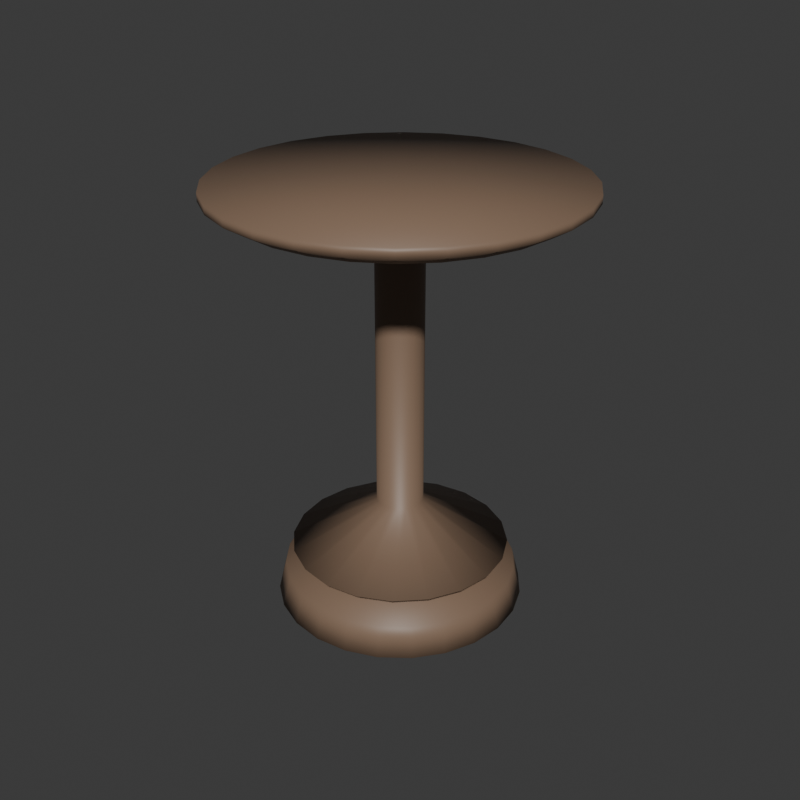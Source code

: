 # Source: FUR_SideTable_v001.blend  (saved by Blender 5.1.30; exported with 4.5.12 LTS)
import bpy
from mathutils import Matrix  # noqa: F401  (used for matrix-valued properties, if any)

bpy.ops.wm.read_factory_settings(use_empty=True)
scene = bpy.context.scene
scene.name = 'Scene'

# ---- collections
col_collection = bpy.data.collections.new('Collection'); scene.collection.children.link(col_collection)

# ---- materials (node trees are filled in below, after node groups)
mat_mat_wood_walnut = bpy.data.materials.new('MAT_Wood_Walnut')
mat_mat_wood_walnut.diffuse_color = (0.23, 0.15, 0.1, 1.0)

# ---- material node trees
mat_mat_wood_walnut.use_nodes = True; mat_mat_wood_walnut.node_tree.nodes.clear()
_N = mat_mat_wood_walnut.node_tree.nodes; _L = mat_mat_wood_walnut.node_tree.links
n0 = _N.new('ShaderNodeBsdfPrincipled'); n0.name = 'Principled BSDF'; n0.location = (-200, 100)
n0.inputs[0].default_value = (0.23, 0.15, 0.1, 1.0)
n1 = _N.new('ShaderNodeOutputMaterial'); n1.name = 'Material Output'; n1.location = (200, 100)
_L.new(n0.outputs[0], n1.inputs[0])
n1.is_active_output = True

# ---- world
world_world = bpy.data.worlds.new('World'); scene.world = world_world
world_world.use_nodes = True; world_world.node_tree.nodes.clear()
_N = world_world.node_tree.nodes; _L = world_world.node_tree.links
n0 = _N.new('ShaderNodeOutputWorld'); n0.name = 'World Output'; n0.location = (200, 100)
n1 = _N.new('ShaderNodeBackground'); n1.name = 'Background'; n1.location = (-200, 100)
n1.inputs[0].default_value = (0.05088, 0.05088, 0.05088, 1.0)
_L.new(n1.outputs[0], n0.inputs[0])
n0.is_active_output = True
world_world.color = (0.05088, 0.05088, 0.05088)
world_world.sun_shadow_jitter_overblur = 0.0

# ---- meshes
me_top_mesh = bpy.data.meshes.new('top_mesh')
me_top_mesh.from_pydata([(0.2, 0.0, 0.53), (0.225, 0.0, 0.545), (0.225, 0.0, 0.555), (0.0, 0.0, 0.555), (0.195, 0.0445, 0.53), (0.2194, 0.05007, 0.545), (0.2194, 0.05007, 0.555), (0.0, 0.0, 0.555), (0.1802, 0.08678, 0.53), (0.2027, 0.09762, 0.545), (0.2027, 0.09762, 0.555), (0.0, 0.0, 0.555), (0.1564, 0.1247, 0.53), (0.1759, 0.1403, 0.545), (0.1759, 0.1403, 0.555), (0.0, 0.0, 0.555), (0.1247, 0.1564, 0.53), (0.1403, 0.1759, 0.545), (0.1403, 0.1759, 0.555), (0.0, 0.0, 0.555), (0.08678, 0.1802, 0.53), (0.09762, 0.2027, 0.545), (0.09762, 0.2027, 0.555), (0.0, 0.0, 0.555), (0.0445, 0.195, 0.53), (0.05007, 0.2194, 0.545), (0.05007, 0.2194, 0.555), (0.0, 0.0, 0.555), (1.225e-17, 0.2, 0.53), (1.378e-17, 0.225, 0.545), (1.378e-17, 0.225, 0.555), (0.0, 0.0, 0.555), (-0.0445, 0.195, 0.53), (-0.05007, 0.2194, 0.545), (-0.05007, 0.2194, 0.555), (0.0, 0.0, 0.555), (-0.08678, 0.1802, 0.53), (-0.09762, 0.2027, 0.545), (-0.09762, 0.2027, 0.555), (0.0, 0.0, 0.555), (-0.1247, 0.1564, 0.53), (-0.1403, 0.1759, 0.545), (-0.1403, 0.1759, 0.555), (0.0, 0.0, 0.555), (-0.1564, 0.1247, 0.53), (-0.1759, 0.1403, 0.545), (-0.1759, 0.1403, 0.555), (0.0, 0.0, 0.555), (-0.1802, 0.08678, 0.53), (-0.2027, 0.09762, 0.545), (-0.2027, 0.09762, 0.555), (0.0, 0.0, 0.555), (-0.195, 0.0445, 0.53), (-0.2194, 0.05007, 0.545), (-0.2194, 0.05007, 0.555), (0.0, 0.0, 0.555), (-0.2, 2.449e-17, 0.53), (-0.225, 2.755e-17, 0.545), (-0.225, 2.755e-17, 0.555), (0.0, 0.0, 0.555), (-0.195, -0.0445, 0.53), (-0.2194, -0.05007, 0.545), (-0.2194, -0.05007, 0.555), (0.0, 0.0, 0.555), (-0.1802, -0.08678, 0.53), (-0.2027, -0.09762, 0.545), (-0.2027, -0.09762, 0.555), (0.0, 0.0, 0.555), (-0.1564, -0.1247, 0.53), (-0.1759, -0.1403, 0.545), (-0.1759, -0.1403, 0.555), (0.0, 0.0, 0.555), (-0.1247, -0.1564, 0.53), (-0.1403, -0.1759, 0.545), (-0.1403, -0.1759, 0.555), (0.0, 0.0, 0.555), (-0.08678, -0.1802, 0.53), (-0.09762, -0.2027, 0.545), (-0.09762, -0.2027, 0.555), (0.0, 0.0, 0.555), (-0.0445, -0.195, 0.53), (-0.05007, -0.2194, 0.545), (-0.05007, -0.2194, 0.555), (0.0, 0.0, 0.555), (-3.674e-17, -0.2, 0.53), (-4.133e-17, -0.225, 0.545), (-4.133e-17, -0.225, 0.555), (0.0, 0.0, 0.555), (0.0445, -0.195, 0.53), (0.05007, -0.2194, 0.545), (0.05007, -0.2194, 0.555), (0.0, 0.0, 0.555), (0.08678, -0.1802, 0.53), (0.09762, -0.2027, 0.545), (0.09762, -0.2027, 0.555), (0.0, 0.0, 0.555), (0.1247, -0.1564, 0.53), (0.1403, -0.1759, 0.545), (0.1403, -0.1759, 0.555), (0.0, 0.0, 0.555), (0.1564, -0.1247, 0.53), (0.1759, -0.1403, 0.545), (0.1759, -0.1403, 0.555), (0.0, 0.0, 0.555), (0.1802, -0.08678, 0.53), (0.2027, -0.09762, 0.545), (0.2027, -0.09762, 0.555), (0.0, 0.0, 0.555), (0.195, -0.0445, 0.53), (0.2194, -0.05007, 0.545), (0.2194, -0.05007, 0.555), (0.0, 0.0, 0.555), (0.0001, 0.0, 0.08), (0.14, 0.0, 0.08), (0.03, 0.0, 0.14), (0.03, 0.0, 0.5), (0.035, 0.0, 0.53), (9.511e-05, 3.09e-05, 0.08), (0.1331, 0.04326, 0.08), (0.02853, 0.009271, 0.14), (0.02853, 0.009271, 0.5), (0.03329, 0.01082, 0.53), (8.09e-05, 5.878e-05, 0.08), (0.1133, 0.08229, 0.08), (0.02427, 0.01763, 0.14), (0.02427, 0.01763, 0.5), (0.02832, 0.02057, 0.53), (5.878e-05, 8.09e-05, 0.08), (0.08229, 0.1133, 0.08), (0.01763, 0.02427, 0.14), (0.01763, 0.02427, 0.5), (0.02057, 0.02832, 0.53), (3.09e-05, 9.511e-05, 0.08), (0.04326, 0.1331, 0.08), (0.009271, 0.02853, 0.14), (0.009271, 0.02853, 0.5), (0.01082, 0.03329, 0.53), (6.123e-21, 0.0001, 0.08), (8.573e-18, 0.14, 0.08), (1.837e-18, 0.03, 0.14), (1.837e-18, 0.03, 0.5), (2.143e-18, 0.035, 0.53), (-3.09e-05, 9.511e-05, 0.08), (-0.04326, 0.1331, 0.08), (-0.009271, 0.02853, 0.14), (-0.009271, 0.02853, 0.5), (-0.01082, 0.03329, 0.53), (-5.878e-05, 8.09e-05, 0.08), (-0.08229, 0.1133, 0.08), (-0.01763, 0.02427, 0.14), (-0.01763, 0.02427, 0.5), (-0.02057, 0.02832, 0.53), (-8.09e-05, 5.878e-05, 0.08), (-0.1133, 0.08229, 0.08), (-0.02427, 0.01763, 0.14), (-0.02427, 0.01763, 0.5), (-0.02832, 0.02057, 0.53), (-9.511e-05, 3.09e-05, 0.08), (-0.1331, 0.04326, 0.08), (-0.02853, 0.009271, 0.14), (-0.02853, 0.009271, 0.5), (-0.03329, 0.01082, 0.53), (-0.0001, 1.225e-20, 0.08), (-0.14, 1.715e-17, 0.08), (-0.03, 3.674e-18, 0.14), (-0.03, 3.674e-18, 0.5), (-0.035, 4.286e-18, 0.53), (-9.511e-05, -3.09e-05, 0.08), (-0.1331, -0.04326, 0.08), (-0.02853, -0.009271, 0.14), (-0.02853, -0.009271, 0.5), (-0.03329, -0.01082, 0.53), (-8.09e-05, -5.878e-05, 0.08), (-0.1133, -0.08229, 0.08), (-0.02427, -0.01763, 0.14), (-0.02427, -0.01763, 0.5), (-0.02832, -0.02057, 0.53), (-5.878e-05, -8.09e-05, 0.08), (-0.08229, -0.1133, 0.08), (-0.01763, -0.02427, 0.14), (-0.01763, -0.02427, 0.5), (-0.02057, -0.02832, 0.53), (-3.09e-05, -9.511e-05, 0.08), (-0.04326, -0.1331, 0.08), (-0.009271, -0.02853, 0.14), (-0.009271, -0.02853, 0.5), (-0.01082, -0.03329, 0.53), (-1.837e-20, -0.0001, 0.08), (-2.572e-17, -0.14, 0.08), (-5.511e-18, -0.03, 0.14), (-5.511e-18, -0.03, 0.5), (-6.429e-18, -0.035, 0.53), (3.09e-05, -9.511e-05, 0.08), (0.04326, -0.1331, 0.08), (0.009271, -0.02853, 0.14), (0.009271, -0.02853, 0.5), (0.01082, -0.03329, 0.53), (5.878e-05, -8.09e-05, 0.08), (0.08229, -0.1133, 0.08), (0.01763, -0.02427, 0.14), (0.01763, -0.02427, 0.5), (0.02057, -0.02832, 0.53), (8.09e-05, -5.878e-05, 0.08), (0.1133, -0.08229, 0.08), (0.02427, -0.01763, 0.14), (0.02427, -0.01763, 0.5), (0.02832, -0.02057, 0.53), (9.511e-05, -3.09e-05, 0.08), (0.1331, -0.04326, 0.08), (0.02853, -0.009271, 0.14), (0.02853, -0.009271, 0.5), (0.03329, -0.01082, 0.53), (0.0, 0.0, 0.08), (0.0, 0.0, 0.53), (0.0001, 0.0, 0.005), (0.16, 0.0, 0.01), (0.15, 0.0, 0.05), (0.05, 0.0, 0.08), (9.659e-05, 2.588e-05, 0.005), (0.1545, 0.04141, 0.01), (0.1449, 0.03882, 0.05), (0.0483, 0.01294, 0.08), (8.66e-05, 5e-05, 0.005), (0.1386, 0.08, 0.01), (0.1299, 0.075, 0.05), (0.0433, 0.025, 0.08), (7.071e-05, 7.071e-05, 0.005), (0.1131, 0.1131, 0.01), (0.1061, 0.1061, 0.05), (0.03536, 0.03536, 0.08), (5e-05, 8.66e-05, 0.005), (0.08, 0.1386, 0.01), (0.075, 0.1299, 0.05), (0.025, 0.0433, 0.08), (2.588e-05, 9.659e-05, 0.005), (0.04141, 0.1545, 0.01), (0.03882, 0.1449, 0.05), (0.01294, 0.0483, 0.08), (6.123e-21, 0.0001, 0.005), (9.797e-18, 0.16, 0.01), (9.185e-18, 0.15, 0.05), (3.062e-18, 0.05, 0.08), (-2.588e-05, 9.659e-05, 0.005), (-0.04141, 0.1545, 0.01), (-0.03882, 0.1449, 0.05), (-0.01294, 0.0483, 0.08), (-5e-05, 8.66e-05, 0.005), (-0.08, 0.1386, 0.01), (-0.075, 0.1299, 0.05), (-0.025, 0.0433, 0.08), (-7.071e-05, 7.071e-05, 0.005), (-0.1131, 0.1131, 0.01), (-0.1061, 0.1061, 0.05), (-0.03536, 0.03536, 0.08), (-8.66e-05, 5e-05, 0.005), (-0.1386, 0.08, 0.01), (-0.1299, 0.075, 0.05), (-0.0433, 0.025, 0.08), (-9.659e-05, 2.588e-05, 0.005), (-0.1545, 0.04141, 0.01), (-0.1449, 0.03882, 0.05), (-0.0483, 0.01294, 0.08), (-0.0001, 1.225e-20, 0.005), (-0.16, 1.959e-17, 0.01), (-0.15, 1.837e-17, 0.05), (-0.05, 6.123e-18, 0.08), (-9.659e-05, -2.588e-05, 0.005), (-0.1545, -0.04141, 0.01), (-0.1449, -0.03882, 0.05), (-0.0483, -0.01294, 0.08), (-8.66e-05, -5e-05, 0.005), (-0.1386, -0.08, 0.01), (-0.1299, -0.075, 0.05), (-0.0433, -0.025, 0.08), (-7.071e-05, -7.071e-05, 0.005), (-0.1131, -0.1131, 0.01), (-0.1061, -0.1061, 0.05), (-0.03536, -0.03536, 0.08), (-5e-05, -8.66e-05, 0.005), (-0.08, -0.1386, 0.01), (-0.075, -0.1299, 0.05), (-0.025, -0.0433, 0.08), (-2.588e-05, -9.659e-05, 0.005), (-0.04141, -0.1545, 0.01), (-0.03882, -0.1449, 0.05), (-0.01294, -0.0483, 0.08), (-1.837e-20, -0.0001, 0.005), (-2.939e-17, -0.16, 0.01), (-2.755e-17, -0.15, 0.05), (-9.185e-18, -0.05, 0.08), (2.588e-05, -9.659e-05, 0.005), (0.04141, -0.1545, 0.01), (0.03882, -0.1449, 0.05), (0.01294, -0.0483, 0.08), (5e-05, -8.66e-05, 0.005), (0.08, -0.1386, 0.01), (0.075, -0.1299, 0.05), (0.025, -0.0433, 0.08), (7.071e-05, -7.071e-05, 0.005), (0.1131, -0.1131, 0.01), (0.1061, -0.1061, 0.05), (0.03536, -0.03536, 0.08), (8.66e-05, -5e-05, 0.005), (0.1386, -0.08, 0.01), (0.1299, -0.075, 0.05), (0.0433, -0.025, 0.08), (9.659e-05, -2.588e-05, 0.005), (0.1545, -0.04141, 0.01), (0.1449, -0.03882, 0.05), (0.0483, -0.01294, 0.08), (0.0, 0.0, 0.005), (0.0, 0.0, 0.08)], [], [(0, 4, 5, 1), (1, 5, 6, 2), (2, 6, 7, 3), (4, 8, 9, 5), (5, 9, 10, 6), (6, 10, 11, 7), (8, 12, 13, 9), (9, 13, 14, 10), (10, 14, 15, 11), (12, 16, 17, 13), (13, 17, 18, 14), (14, 18, 19, 15), (16, 20, 21, 17), (17, 21, 22, 18), (18, 22, 23, 19), (20, 24, 25, 21), (21, 25, 26, 22), (22, 26, 27, 23), (24, 28, 29, 25), (25, 29, 30, 26), (26, 30, 31, 27), (28, 32, 33, 29), (29, 33, 34, 30), (30, 34, 35, 31), (32, 36, 37, 33), (33, 37, 38, 34), (34, 38, 39, 35), (36, 40, 41, 37), (37, 41, 42, 38), (38, 42, 43, 39), (40, 44, 45, 41), (41, 45, 46, 42), (42, 46, 47, 43), (44, 48, 49, 45), (45, 49, 50, 46), (46, 50, 51, 47), (48, 52, 53, 49), (49, 53, 54, 50), (50, 54, 55, 51), (52, 56, 57, 53), (53, 57, 58, 54), (54, 58, 59, 55), (56, 60, 61, 57), (57, 61, 62, 58), (58, 62, 63, 59), (60, 64, 65, 61), (61, 65, 66, 62), (62, 66, 67, 63), (64, 68, 69, 65), (65, 69, 70, 66), (66, 70, 71, 67), (68, 72, 73, 69), (69, 73, 74, 70), (70, 74, 75, 71), (72, 76, 77, 73), (73, 77, 78, 74), (74, 78, 79, 75), (76, 80, 81, 77), (77, 81, 82, 78), (78, 82, 83, 79), (80, 84, 85, 81), (81, 85, 86, 82), (82, 86, 87, 83), (84, 88, 89, 85), (85, 89, 90, 86), (86, 90, 91, 87), (88, 92, 93, 89), (89, 93, 94, 90), (90, 94, 95, 91), (92, 96, 97, 93), (93, 97, 98, 94), (94, 98, 99, 95), (96, 100, 101, 97), (97, 101, 102, 98), (98, 102, 103, 99), (100, 104, 105, 101), (101, 105, 106, 102), (102, 106, 107, 103), (104, 108, 109, 105), (105, 109, 110, 106), (106, 110, 111, 107), (108, 0, 1, 109), (109, 1, 2, 110), (110, 2, 3, 111), (112, 117, 118, 113), (113, 118, 119, 114), (114, 119, 120, 115), (115, 120, 121, 116), (117, 122, 123, 118), (118, 123, 124, 119), (119, 124, 125, 120), (120, 125, 126, 121), (122, 127, 128, 123), (123, 128, 129, 124), (124, 129, 130, 125), (125, 130, 131, 126), (127, 132, 133, 128), (128, 133, 134, 129), (129, 134, 135, 130), (130, 135, 136, 131), (132, 137, 138, 133), (133, 138, 139, 134), (134, 139, 140, 135), (135, 140, 141, 136), (137, 142, 143, 138), (138, 143, 144, 139), (139, 144, 145, 140), (140, 145, 146, 141), (142, 147, 148, 143), (143, 148, 149, 144), (144, 149, 150, 145), (145, 150, 151, 146), (147, 152, 153, 148), (148, 153, 154, 149), (149, 154, 155, 150), (150, 155, 156, 151), (152, 157, 158, 153), (153, 158, 159, 154), (154, 159, 160, 155), (155, 160, 161, 156), (157, 162, 163, 158), (158, 163, 164, 159), (159, 164, 165, 160), (160, 165, 166, 161), (162, 167, 168, 163), (163, 168, 169, 164), (164, 169, 170, 165), (165, 170, 171, 166), (167, 172, 173, 168), (168, 173, 174, 169), (169, 174, 175, 170), (170, 175, 176, 171), (172, 177, 178, 173), (173, 178, 179, 174), (174, 179, 180, 175), (175, 180, 181, 176), (177, 182, 183, 178), (178, 183, 184, 179), (179, 184, 185, 180), (180, 185, 186, 181), (182, 187, 188, 183), (183, 188, 189, 184), (184, 189, 190, 185), (185, 190, 191, 186), (187, 192, 193, 188), (188, 193, 194, 189), (189, 194, 195, 190), (190, 195, 196, 191), (192, 197, 198, 193), (193, 198, 199, 194), (194, 199, 200, 195), (195, 200, 201, 196), (197, 202, 203, 198), (198, 203, 204, 199), (199, 204, 205, 200), (200, 205, 206, 201), (202, 207, 208, 203), (203, 208, 209, 204), (204, 209, 210, 205), (205, 210, 211, 206), (207, 112, 113, 208), (208, 113, 114, 209), (209, 114, 115, 210), (210, 115, 116, 211), (212, 117, 112), (212, 122, 117), (212, 127, 122), (212, 132, 127), (212, 137, 132), (212, 142, 137), (212, 147, 142), (212, 152, 147), (212, 157, 152), (212, 162, 157), (212, 167, 162), (212, 172, 167), (212, 177, 172), (212, 182, 177), (212, 187, 182), (212, 192, 187), (212, 197, 192), (212, 202, 197), (212, 207, 202), (212, 112, 207), (213, 116, 121), (213, 121, 126), (213, 126, 131), (213, 131, 136), (213, 136, 141), (213, 141, 146), (213, 146, 151), (213, 151, 156), (213, 156, 161), (213, 161, 166), (213, 166, 171), (213, 171, 176), (213, 176, 181), (213, 181, 186), (213, 186, 191), (213, 191, 196), (213, 196, 201), (213, 201, 206), (213, 206, 211), (213, 211, 116), (214, 218, 219, 215), (215, 219, 220, 216), (216, 220, 221, 217), (218, 222, 223, 219), (219, 223, 224, 220), (220, 224, 225, 221), (222, 226, 227, 223), (223, 227, 228, 224), (224, 228, 229, 225), (226, 230, 231, 227), (227, 231, 232, 228), (228, 232, 233, 229), (230, 234, 235, 231), (231, 235, 236, 232), (232, 236, 237, 233), (234, 238, 239, 235), (235, 239, 240, 236), (236, 240, 241, 237), (238, 242, 243, 239), (239, 243, 244, 240), (240, 244, 245, 241), (242, 246, 247, 243), (243, 247, 248, 244), (244, 248, 249, 245), (246, 250, 251, 247), (247, 251, 252, 248), (248, 252, 253, 249), (250, 254, 255, 251), (251, 255, 256, 252), (252, 256, 257, 253), (254, 258, 259, 255), (255, 259, 260, 256), (256, 260, 261, 257), (258, 262, 263, 259), (259, 263, 264, 260), (260, 264, 265, 261), (262, 266, 267, 263), (263, 267, 268, 264), (264, 268, 269, 265), (266, 270, 271, 267), (267, 271, 272, 268), (268, 272, 273, 269), (270, 274, 275, 271), (271, 275, 276, 272), (272, 276, 277, 273), (274, 278, 279, 275), (275, 279, 280, 276), (276, 280, 281, 277), (278, 282, 283, 279), (279, 283, 284, 280), (280, 284, 285, 281), (282, 286, 287, 283), (283, 287, 288, 284), (284, 288, 289, 285), (286, 290, 291, 287), (287, 291, 292, 288), (288, 292, 293, 289), (290, 294, 295, 291), (291, 295, 296, 292), (292, 296, 297, 293), (294, 298, 299, 295), (295, 299, 300, 296), (296, 300, 301, 297), (298, 302, 303, 299), (299, 303, 304, 300), (300, 304, 305, 301), (302, 306, 307, 303), (303, 307, 308, 304), (304, 308, 309, 305), (306, 214, 215, 307), (307, 215, 216, 308), (308, 216, 217, 309), (310, 218, 214), (310, 222, 218), (310, 226, 222), (310, 230, 226), (310, 234, 230), (310, 238, 234), (310, 242, 238), (310, 246, 242), (310, 250, 246), (310, 254, 250), (310, 258, 254), (310, 262, 258), (310, 266, 262), (310, 270, 266), (310, 274, 270), (310, 278, 274), (310, 282, 278), (310, 286, 282), (310, 290, 286), (310, 294, 290), (310, 298, 294), (310, 302, 298), (310, 306, 302), (310, 214, 306), (311, 217, 221), (311, 221, 225), (311, 225, 229), (311, 229, 233), (311, 233, 237), (311, 237, 241), (311, 241, 245), (311, 245, 249), (311, 249, 253), (311, 253, 257), (311, 257, 261), (311, 261, 265), (311, 265, 269), (311, 269, 273), (311, 273, 277), (311, 277, 281), (311, 281, 285), (311, 285, 289), (311, 289, 293), (311, 293, 297), (311, 297, 301), (311, 301, 305), (311, 305, 309), (311, 309, 217)])
me_top_mesh.polygons.foreach_set('use_smooth', [True] * 324)
me_top_mesh.materials.append(mat_mat_wood_walnut)
me_top_mesh.update()

# ---- objects
ob_fur_sidetable = bpy.data.objects.new('FUR_SideTable', None)
ob_sidetable_body = bpy.data.objects.new('SideTable_Body', me_top_mesh)
ob_socket_vase = bpy.data.objects.new('SOCKET_Vase', None)

# ---- transforms, parenting, visibility, modifiers, constraints
ob_fur_sidetable.location = (0.0, 0.0, 0.0)
ob_fur_sidetable.empty_display_type = 'CUBE'
ob_fur_sidetable.empty_display_size = 0.1
ob_sidetable_body.parent = ob_fur_sidetable
ob_sidetable_body.location = (0.0, 0.0, 0.0)
ob_socket_vase.parent = ob_fur_sidetable
ob_socket_vase.location = (0.0, 0.0, 0.555)
ob_socket_vase.empty_display_type = 'ARROWS'
ob_socket_vase.empty_display_size = 0.05

# ---- collection membership
scene.collection.objects.link(ob_fur_sidetable)
scene.collection.objects.link(ob_sidetable_body)
scene.collection.objects.link(ob_socket_vase)

# ---- scene / render settings (as saved in the file)
scene.frame_start = 1; scene.frame_end = 250; scene.frame_set(1)
scene.render.engine = 'BLENDER_WORKBENCH'
scene.render.resolution_x = 720
scene.render.resolution_y = 720
scene.render.film_transparent = True
scene.render.bake_bias = 0.0
scene.render.bake_samples = 0
scene.cycles.sampling_pattern = 'TABULATED_SOBOL'
scene.eevee.use_volume_custom_range = False
bpy.context.view_layer.update()

# ---- added for rendering (the .blend has no active camera and no usable light): camera, sun
cam_auto = bpy.data.cameras.new('AutoCamera')
cam_auto.lens = 50.0
cam_auto.sensor_width = 36.0
cam_auto.clip_end = 1000.0
ob_auto_camera = bpy.data.objects.new('AutoCamera', cam_auto)
scene.collection.objects.link(ob_auto_camera)
ob_auto_camera.location = (0.778234, -0.933881, 0.902588)
ob_auto_camera.rotation_euler = (1.09748, -7.21219e-08, 0.694738)
scene.camera = ob_auto_camera
light_auto_sun = bpy.data.lights.new('AutoSun', 'SUN')
light_auto_sun.energy = 3.0
light_auto_sun.angle = 0.0523599
ob_auto_sun = bpy.data.objects.new('AutoSun', light_auto_sun)
scene.collection.objects.link(ob_auto_sun)
ob_auto_sun.rotation_euler = (0.872665, 0.174533, 0.523599)
bpy.context.view_layer.update()
